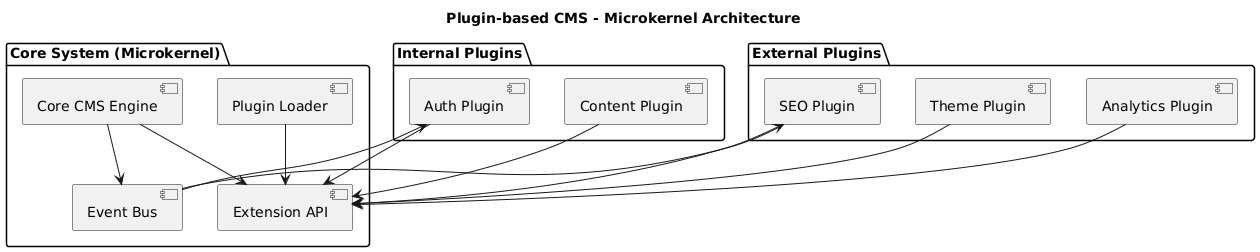

The diagram above was rendered by PlantUML. Its source (embedded in the PNG):
@startuml
title Plugin-based CMS - Microkernel Architecture

package "Core System (Microkernel)" {
  [Core CMS Engine]
  [Plugin Loader]
  [Extension API]
  [Event Bus]
}

package "Internal Plugins" {
  [Auth Plugin]
  [Content Plugin]
}

package "External Plugins" {
  [SEO Plugin]
  [Theme Plugin]
  [Analytics Plugin]
}

[Core CMS Engine] --> [Extension API]
[Plugin Loader] --> [Extension API]

[Auth Plugin] --> [Extension API]
[Content Plugin] --> [Extension API]
[SEO Plugin] --> [Extension API]
[Theme Plugin] --> [Extension API]
[Analytics Plugin] --> [Extension API]

[Core CMS Engine] --> [Event Bus]
[Event Bus] --> [Auth Plugin]
[Event Bus] --> [SEO Plugin]
@enduml